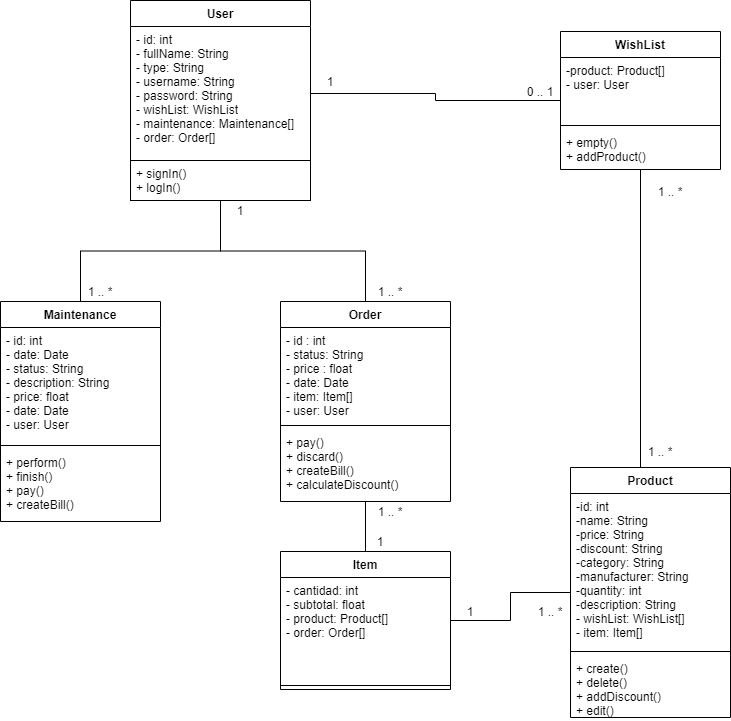

The diagram above was exported from draw.io. Its source (the exported page's mxGraphModel, read from the mxfile embedded in the PNG):
<mxGraphModel dx="1296" dy="1934" grid="1" gridSize="10" guides="1" tooltips="1" connect="1" arrows="1" fold="1" page="1" pageScale="1" pageWidth="827" pageHeight="1169" math="0" shadow="0">
  <root>
    <mxCell id="0" />
    <mxCell id="1" parent="0" />
    <mxCell id="e1GNZtp2Hn-KKv-Ze-n4-27" style="edgeStyle=orthogonalEdgeStyle;rounded=0;orthogonalLoop=1;jettySize=auto;html=1;exitX=0.5;exitY=0;exitDx=0;exitDy=0;endArrow=none;endFill=0;startArrow=none;startFill=0;strokeWidth=1;endSize=16;" parent="1" source="BClGimkDHiQDDHpnwpK1-10" target="BClGimkDHiQDDHpnwpK1-25" edge="1">
      <mxGeometry relative="1" as="geometry">
        <Array as="points">
          <mxPoint x="1080" y="236" />
        </Array>
      </mxGeometry>
    </mxCell>
    <mxCell id="BClGimkDHiQDDHpnwpK1-10" value="Product" style="swimlane;fontStyle=1;align=center;verticalAlign=top;childLayout=stackLayout;horizontal=1;startSize=26;horizontalStack=0;resizeParent=1;resizeParentMax=0;resizeLast=0;collapsible=1;marginBottom=0;" parent="1" vertex="1">
      <mxGeometry x="1010" y="236" width="160" height="250" as="geometry" />
    </mxCell>
    <mxCell id="BClGimkDHiQDDHpnwpK1-11" value="-id: int&#10;-name: String&#10;-price: String&#10;-discount: String&#10;-category: String&#10;-manufacturer: String&#10;-quantity: int&#10;-description: String&#10;- wishList: WishList[]&#10;- item: Item[]" style="text;strokeColor=none;fillColor=none;align=left;verticalAlign=top;spacingLeft=4;spacingRight=4;overflow=hidden;rotatable=0;points=[[0,0.5],[1,0.5]];portConstraint=eastwest;" parent="BClGimkDHiQDDHpnwpK1-10" vertex="1">
      <mxGeometry y="26" width="160" height="154" as="geometry" />
    </mxCell>
    <mxCell id="BClGimkDHiQDDHpnwpK1-12" value="" style="line;strokeWidth=1;fillColor=none;align=left;verticalAlign=middle;spacingTop=-1;spacingLeft=3;spacingRight=3;rotatable=0;labelPosition=right;points=[];portConstraint=eastwest;" parent="BClGimkDHiQDDHpnwpK1-10" vertex="1">
      <mxGeometry y="180" width="160" height="8" as="geometry" />
    </mxCell>
    <mxCell id="BClGimkDHiQDDHpnwpK1-13" value="+ create()&#10;+ delete()&#10;+ addDiscount()&#10;+ edit()" style="text;strokeColor=none;fillColor=none;align=left;verticalAlign=top;spacingLeft=4;spacingRight=4;overflow=hidden;rotatable=0;points=[[0,0.5],[1,0.5]];portConstraint=eastwest;" parent="BClGimkDHiQDDHpnwpK1-10" vertex="1">
      <mxGeometry y="188" width="160" height="62" as="geometry" />
    </mxCell>
    <mxCell id="BClGimkDHiQDDHpnwpK1-18" value="Maintenance" style="swimlane;fontStyle=1;align=center;verticalAlign=top;childLayout=stackLayout;horizontal=1;startSize=26;horizontalStack=0;resizeParent=1;resizeParentMax=0;resizeLast=0;collapsible=1;marginBottom=0;" parent="1" vertex="1">
      <mxGeometry x="440" y="70" width="160" height="220" as="geometry" />
    </mxCell>
    <mxCell id="BClGimkDHiQDDHpnwpK1-19" value="- id: int&#10;- date: Date&#10;- status: String&#10;- description: String&#10;- price: float&#10;- date: Date&#10;- user: User" style="text;strokeColor=none;fillColor=none;align=left;verticalAlign=top;spacingLeft=4;spacingRight=4;overflow=hidden;rotatable=0;points=[[0,0.5],[1,0.5]];portConstraint=eastwest;" parent="BClGimkDHiQDDHpnwpK1-18" vertex="1">
      <mxGeometry y="26" width="160" height="114" as="geometry" />
    </mxCell>
    <mxCell id="BClGimkDHiQDDHpnwpK1-20" value="" style="line;strokeWidth=1;fillColor=none;align=left;verticalAlign=middle;spacingTop=-1;spacingLeft=3;spacingRight=3;rotatable=0;labelPosition=right;points=[];portConstraint=eastwest;" parent="BClGimkDHiQDDHpnwpK1-18" vertex="1">
      <mxGeometry y="140" width="160" height="8" as="geometry" />
    </mxCell>
    <mxCell id="BClGimkDHiQDDHpnwpK1-21" value="+ perform()&#10;+ finish()&#10;+ pay()&#10;+ createBill()" style="text;strokeColor=none;fillColor=none;align=left;verticalAlign=top;spacingLeft=4;spacingRight=4;overflow=hidden;rotatable=0;points=[[0,0.5],[1,0.5]];portConstraint=eastwest;" parent="BClGimkDHiQDDHpnwpK1-18" vertex="1">
      <mxGeometry y="148" width="160" height="72" as="geometry" />
    </mxCell>
    <mxCell id="BClGimkDHiQDDHpnwpK1-22" value="WishList" style="swimlane;fontStyle=1;align=center;verticalAlign=top;childLayout=stackLayout;horizontal=1;startSize=26;horizontalStack=0;resizeParent=1;resizeParentMax=0;resizeLast=0;collapsible=1;marginBottom=0;" parent="1" vertex="1">
      <mxGeometry x="1000" y="-200" width="160" height="138" as="geometry" />
    </mxCell>
    <mxCell id="BClGimkDHiQDDHpnwpK1-23" value="-product: Product[]&#10;- user: User" style="text;strokeColor=none;fillColor=none;align=left;verticalAlign=top;spacingLeft=4;spacingRight=4;overflow=hidden;rotatable=0;points=[[0,0.5],[1,0.5]];portConstraint=eastwest;" parent="BClGimkDHiQDDHpnwpK1-22" vertex="1">
      <mxGeometry y="26" width="160" height="64" as="geometry" />
    </mxCell>
    <mxCell id="BClGimkDHiQDDHpnwpK1-24" value="" style="line;strokeWidth=1;fillColor=none;align=left;verticalAlign=middle;spacingTop=-1;spacingLeft=3;spacingRight=3;rotatable=0;labelPosition=right;points=[];portConstraint=eastwest;" parent="BClGimkDHiQDDHpnwpK1-22" vertex="1">
      <mxGeometry y="90" width="160" height="8" as="geometry" />
    </mxCell>
    <mxCell id="BClGimkDHiQDDHpnwpK1-25" value="+ empty()&#10;+ addProduct()" style="text;strokeColor=none;fillColor=none;align=left;verticalAlign=top;spacingLeft=4;spacingRight=4;overflow=hidden;rotatable=0;points=[[0,0.5],[1,0.5]];portConstraint=eastwest;" parent="BClGimkDHiQDDHpnwpK1-22" vertex="1">
      <mxGeometry y="98" width="160" height="40" as="geometry" />
    </mxCell>
    <mxCell id="r7JIpmF685U_24AN1cuZ-5" style="edgeStyle=orthogonalEdgeStyle;rounded=0;orthogonalLoop=1;jettySize=auto;html=1;entryX=0.5;entryY=0;entryDx=0;entryDy=0;startArrow=none;startFill=0;endArrow=none;endFill=0;" edge="1" parent="1" source="e1GNZtp2Hn-KKv-Ze-n4-1" target="e1GNZtp2Hn-KKv-Ze-n4-6">
      <mxGeometry relative="1" as="geometry" />
    </mxCell>
    <mxCell id="r7JIpmF685U_24AN1cuZ-8" style="edgeStyle=orthogonalEdgeStyle;rounded=0;orthogonalLoop=1;jettySize=auto;html=1;startArrow=none;startFill=0;endArrow=none;endFill=0;" edge="1" parent="1" source="e1GNZtp2Hn-KKv-Ze-n4-1" target="BClGimkDHiQDDHpnwpK1-18">
      <mxGeometry relative="1" as="geometry" />
    </mxCell>
    <mxCell id="e1GNZtp2Hn-KKv-Ze-n4-1" value="User" style="swimlane;fontStyle=1;align=center;verticalAlign=top;childLayout=stackLayout;horizontal=1;startSize=26;horizontalStack=0;resizeParent=1;resizeParentMax=0;resizeLast=0;collapsible=1;marginBottom=0;" parent="1" vertex="1">
      <mxGeometry x="570" y="-231" width="180" height="200" as="geometry" />
    </mxCell>
    <mxCell id="e1GNZtp2Hn-KKv-Ze-n4-2" value="- id: int&#10;- fullName: String&#10;- type: String&#10;- username: String&#10;- password: String&#10;- wishList: WishList&#10;- maintenance: Maintenance[]&#10;- order: Order[]&#10;" style="text;strokeColor=none;fillColor=none;align=left;verticalAlign=top;spacingLeft=4;spacingRight=4;overflow=hidden;rotatable=0;points=[[0,0.5],[1,0.5]];portConstraint=eastwest;" parent="e1GNZtp2Hn-KKv-Ze-n4-1" vertex="1">
      <mxGeometry y="26" width="180" height="134" as="geometry" />
    </mxCell>
    <mxCell id="e1GNZtp2Hn-KKv-Ze-n4-4" value="+ signIn()&#10;+ logIn()" style="text;fillColor=none;align=left;verticalAlign=top;spacingLeft=4;spacingRight=4;overflow=hidden;rotatable=0;points=[[0,0.5],[1,0.5]];portConstraint=eastwest;strokeColor=#000000;" parent="e1GNZtp2Hn-KKv-Ze-n4-1" vertex="1">
      <mxGeometry y="160" width="180" height="40" as="geometry" />
    </mxCell>
    <mxCell id="r7JIpmF685U_24AN1cuZ-6" style="edgeStyle=orthogonalEdgeStyle;rounded=0;orthogonalLoop=1;jettySize=auto;html=1;startArrow=none;startFill=0;endArrow=none;endFill=0;" edge="1" parent="1" source="e1GNZtp2Hn-KKv-Ze-n4-6" target="e1GNZtp2Hn-KKv-Ze-n4-12">
      <mxGeometry relative="1" as="geometry" />
    </mxCell>
    <mxCell id="e1GNZtp2Hn-KKv-Ze-n4-6" value="Order" style="swimlane;fontStyle=1;align=center;verticalAlign=top;childLayout=stackLayout;horizontal=1;startSize=26;horizontalStack=0;resizeParent=1;resizeParentMax=0;resizeLast=0;collapsible=1;marginBottom=0;" parent="1" vertex="1">
      <mxGeometry x="720" y="70" width="170" height="200" as="geometry" />
    </mxCell>
    <mxCell id="e1GNZtp2Hn-KKv-Ze-n4-7" value="- id : int &#10;- status: String&#10;- price : float&#10;- date: Date&#10;- item: Item[]&#10;- user: User" style="text;strokeColor=none;fillColor=none;align=left;verticalAlign=top;spacingLeft=4;spacingRight=4;overflow=hidden;rotatable=0;points=[[0,0.5],[1,0.5]];portConstraint=eastwest;" parent="e1GNZtp2Hn-KKv-Ze-n4-6" vertex="1">
      <mxGeometry y="26" width="170" height="94" as="geometry" />
    </mxCell>
    <mxCell id="e1GNZtp2Hn-KKv-Ze-n4-8" value="" style="line;strokeWidth=1;fillColor=none;align=left;verticalAlign=middle;spacingTop=-1;spacingLeft=3;spacingRight=3;rotatable=0;labelPosition=right;points=[];portConstraint=eastwest;" parent="e1GNZtp2Hn-KKv-Ze-n4-6" vertex="1">
      <mxGeometry y="120" width="170" height="8" as="geometry" />
    </mxCell>
    <mxCell id="e1GNZtp2Hn-KKv-Ze-n4-9" value="+ pay()&#10;+ discard()&#10;+ createBill()&#10;+ calculateDiscount()" style="text;strokeColor=none;fillColor=none;align=left;verticalAlign=top;spacingLeft=4;spacingRight=4;overflow=hidden;rotatable=0;points=[[0,0.5],[1,0.5]];portConstraint=eastwest;" parent="e1GNZtp2Hn-KKv-Ze-n4-6" vertex="1">
      <mxGeometry y="128" width="170" height="72" as="geometry" />
    </mxCell>
    <mxCell id="r7JIpmF685U_24AN1cuZ-7" style="edgeStyle=orthogonalEdgeStyle;rounded=0;orthogonalLoop=1;jettySize=auto;html=1;startArrow=none;startFill=0;endArrow=none;endFill=0;" edge="1" parent="1" source="e1GNZtp2Hn-KKv-Ze-n4-12" target="BClGimkDHiQDDHpnwpK1-10">
      <mxGeometry relative="1" as="geometry" />
    </mxCell>
    <mxCell id="e1GNZtp2Hn-KKv-Ze-n4-12" value="Item" style="swimlane;fontStyle=1;align=center;verticalAlign=top;childLayout=stackLayout;horizontal=1;startSize=26;horizontalStack=0;resizeParent=1;resizeParentMax=0;resizeLast=0;collapsible=1;marginBottom=0;" parent="1" vertex="1">
      <mxGeometry x="720" y="320" width="170" height="138" as="geometry" />
    </mxCell>
    <mxCell id="e1GNZtp2Hn-KKv-Ze-n4-13" value="- cantidad: int&#10;- subtotal: float&#10;- product: Product[]&#10;- order: Order[]" style="text;strokeColor=none;fillColor=none;align=left;verticalAlign=top;spacingLeft=4;spacingRight=4;overflow=hidden;rotatable=0;points=[[0,0.5],[1,0.5]];portConstraint=eastwest;" parent="e1GNZtp2Hn-KKv-Ze-n4-12" vertex="1">
      <mxGeometry y="26" width="170" height="104" as="geometry" />
    </mxCell>
    <mxCell id="e1GNZtp2Hn-KKv-Ze-n4-14" value="" style="line;strokeWidth=1;fillColor=none;align=left;verticalAlign=middle;spacingTop=-1;spacingLeft=3;spacingRight=3;rotatable=0;labelPosition=right;points=[];portConstraint=eastwest;" parent="e1GNZtp2Hn-KKv-Ze-n4-12" vertex="1">
      <mxGeometry y="130" width="170" height="8" as="geometry" />
    </mxCell>
    <mxCell id="r7JIpmF685U_24AN1cuZ-1" value="1 .. *" style="text;html=1;strokeColor=none;fillColor=none;align=center;verticalAlign=middle;whiteSpace=wrap;rounded=0;" vertex="1" parent="1">
      <mxGeometry x="1090" y="-50" width="40" height="20" as="geometry" />
    </mxCell>
    <mxCell id="r7JIpmF685U_24AN1cuZ-2" value="1 .. *" style="text;html=1;strokeColor=none;fillColor=none;align=center;verticalAlign=middle;whiteSpace=wrap;rounded=0;" vertex="1" parent="1">
      <mxGeometry x="1080" y="210" width="40" height="20" as="geometry" />
    </mxCell>
    <mxCell id="r7JIpmF685U_24AN1cuZ-4" style="edgeStyle=orthogonalEdgeStyle;rounded=0;orthogonalLoop=1;jettySize=auto;html=1;exitX=1;exitY=0.5;exitDx=0;exitDy=0;startArrow=none;startFill=0;endArrow=none;endFill=0;" edge="1" parent="1" source="e1GNZtp2Hn-KKv-Ze-n4-2" target="BClGimkDHiQDDHpnwpK1-22">
      <mxGeometry relative="1" as="geometry" />
    </mxCell>
    <mxCell id="r7JIpmF685U_24AN1cuZ-9" value="1" style="text;html=1;strokeColor=none;fillColor=none;align=center;verticalAlign=middle;whiteSpace=wrap;rounded=0;" vertex="1" parent="1">
      <mxGeometry x="890" y="370" width="40" height="20" as="geometry" />
    </mxCell>
    <mxCell id="r7JIpmF685U_24AN1cuZ-10" value="1 .. *" style="text;html=1;strokeColor=none;fillColor=none;align=center;verticalAlign=middle;whiteSpace=wrap;rounded=0;" vertex="1" parent="1">
      <mxGeometry x="970" y="370" width="40" height="20" as="geometry" />
    </mxCell>
    <mxCell id="r7JIpmF685U_24AN1cuZ-11" value="1" style="text;html=1;strokeColor=none;fillColor=none;align=center;verticalAlign=middle;whiteSpace=wrap;rounded=0;" vertex="1" parent="1">
      <mxGeometry x="800" y="300" width="40" height="20" as="geometry" />
    </mxCell>
    <mxCell id="r7JIpmF685U_24AN1cuZ-12" value="1 .. *" style="text;html=1;strokeColor=none;fillColor=none;align=center;verticalAlign=middle;whiteSpace=wrap;rounded=0;" vertex="1" parent="1">
      <mxGeometry x="810" y="270" width="40" height="20" as="geometry" />
    </mxCell>
    <mxCell id="r7JIpmF685U_24AN1cuZ-13" value="1" style="text;html=1;strokeColor=none;fillColor=none;align=center;verticalAlign=middle;whiteSpace=wrap;rounded=0;" vertex="1" parent="1">
      <mxGeometry x="660" y="-31" width="40" height="20" as="geometry" />
    </mxCell>
    <mxCell id="r7JIpmF685U_24AN1cuZ-14" value="1 .. *" style="text;html=1;strokeColor=none;fillColor=none;align=center;verticalAlign=middle;whiteSpace=wrap;rounded=0;" vertex="1" parent="1">
      <mxGeometry x="520" y="50" width="40" height="20" as="geometry" />
    </mxCell>
    <mxCell id="r7JIpmF685U_24AN1cuZ-15" value="1 .. *" style="text;html=1;strokeColor=none;fillColor=none;align=center;verticalAlign=middle;whiteSpace=wrap;rounded=0;" vertex="1" parent="1">
      <mxGeometry x="810" y="50" width="40" height="20" as="geometry" />
    </mxCell>
    <mxCell id="r7JIpmF685U_24AN1cuZ-16" value="1" style="text;html=1;strokeColor=none;fillColor=none;align=center;verticalAlign=middle;whiteSpace=wrap;rounded=0;" vertex="1" parent="1">
      <mxGeometry x="750" y="-160" width="40" height="20" as="geometry" />
    </mxCell>
    <mxCell id="r7JIpmF685U_24AN1cuZ-17" value="0 .. 1" style="text;html=1;strokeColor=none;fillColor=none;align=center;verticalAlign=middle;whiteSpace=wrap;rounded=0;" vertex="1" parent="1">
      <mxGeometry x="960" y="-150" width="40" height="20" as="geometry" />
    </mxCell>
  </root>
</mxGraphModel>